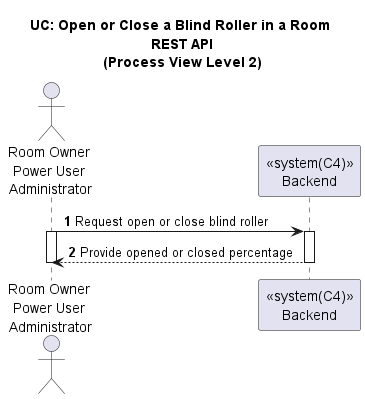

The diagram above was rendered by PlantUML. Its source (embedded in the PNG):
@startuml

title UC: Open or Close a Blind Roller in a Room \nREST API\n(Process View Level 2)
autonumber

actor "Room Owner\nPower User\n Administrator" as CA
participant "<<system(C4)>>\nBackend" as BE

CA -> BE: Request open or close blind roller
activate CA
activate BE
BE --> CA: Provide opened or closed percentage
deactivate BE
deactivate CA

@enduml